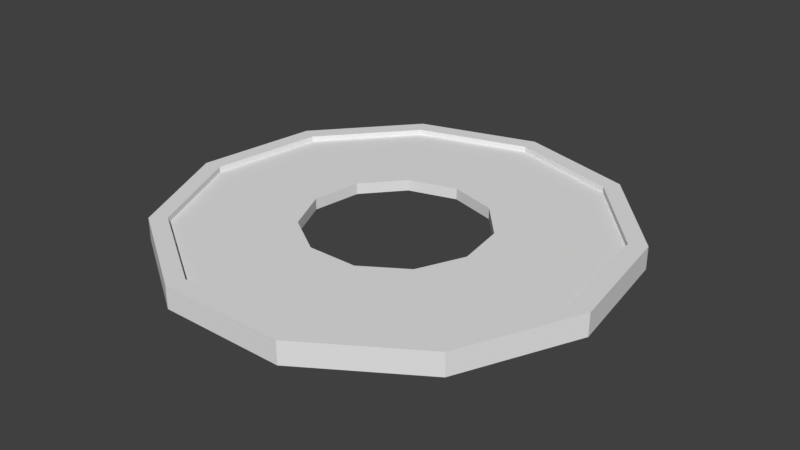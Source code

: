 # Source: OuterCoreBanditCoin.blend  (saved by Blender 2.78.0; exported with 4.5.12 LTS)
import bpy
from mathutils import Matrix  # noqa: F401  (used for matrix-valued properties, if any)

bpy.ops.wm.read_factory_settings(use_empty=True)
scene = bpy.context.scene
scene.name = 'Scene'

# ---- collections
col_collection_1 = bpy.data.collections.new('Collection 1'); scene.collection.children.link(col_collection_1)

# ---- world
world_world = bpy.data.worlds.new('World'); scene.world = world_world
world_world.color = (0.05088, 0.05088, 0.05088)
world_world.use_sun_shadow = False
world_world.sun_shadow_jitter_overblur = 0.0
world_world.cycles.sampling_method = 'MANUAL'

# ---- meshes
me_cylinder = bpy.data.meshes.new('Cylinder')
me_cylinder.from_pydata([(3.642e-09, 0.9218, -0.05), (3.642e-09, 0.9218, 0.05), (0.4984, 0.7755, -0.05), (0.4984, 0.7755, 0.05), (0.8385, 0.3829, -0.05), (0.8385, 0.3829, 0.05), (0.9125, -0.1312, -0.05), (0.9125, -0.1312, 0.05), (0.6967, -0.6037, -0.05), (0.6967, -0.6037, 0.05), (0.2597, -0.8845, -0.05), (0.2597, -0.8845, 0.05), (-0.2597, -0.8845, -0.05), (-0.2597, -0.8845, 0.05), (-0.6967, -0.6037, -0.05), (-0.6967, -0.6037, 0.05), (-0.9125, -0.1312, -0.05), (-0.9125, -0.1312, 0.05), (-0.8385, 0.3829, -0.05), (-0.8385, 0.3829, 0.05), (-0.4984, 0.7755, -0.05), (-0.4984, 0.7755, 0.05), (0.0, 1.0, -0.05), (0.5406, 0.8413, -0.05), (0.5406, 0.8413, 0.05), (0.0, 1.0, 0.05), (0.9096, 0.4154, -0.05), (0.9096, 0.4154, 0.05), (0.9898, -0.1423, -0.05), (0.9898, -0.1423, 0.05), (0.7557, -0.6549, -0.05), (0.7557, -0.6549, 0.05), (0.2817, -0.9595, -0.05), (0.2817, -0.9595, 0.05), (-0.2817, -0.9595, -0.05), (-0.2817, -0.9595, 0.05), (-0.7557, -0.6549, -0.05), (-0.7557, -0.6549, 0.05), (-0.9898, -0.1423, -0.05), (-0.9898, -0.1423, 0.05), (-0.9096, 0.4154, -0.05), (-0.9096, 0.4154, 0.05), (-0.5406, 0.8413, -0.05), (-0.5406, 0.8413, 0.05), (0.2166, 0.3371, 0.025), (5.222e-08, 0.4007, 0.025), (-0.2166, 0.3371, 0.025), (-0.3645, 0.1665, 0.025), (-0.3966, -0.05703, 0.025), (-0.3028, -0.2624, 0.025), (-0.1129, -0.3845, 0.025), (0.1129, -0.3845, 0.025), (0.3028, -0.2624, 0.025), (0.3966, -0.05703, 0.025), (0.3645, 0.1665, 0.025), (5.216e-08, 0.4007, -0.025), (0.2166, 0.3371, -0.025), (0.3645, 0.1665, -0.025), (0.3966, -0.05703, -0.025), (0.3028, -0.2624, -0.025), (0.1129, -0.3845, -0.025), (-0.1129, -0.3845, -0.025), (-0.3028, -0.2624, -0.025), (-0.3966, -0.05703, -0.025), (-0.3645, 0.1665, -0.025), (-0.2166, 0.3371, -0.025), (3.66e-09, 0.9218, 0.025), (0.4984, 0.7755, 0.025), (-0.4984, 0.7755, 0.025), (-0.8385, 0.3829, 0.025), (-0.9125, -0.1312, 0.025), (-0.6967, -0.6037, 0.025), (-0.2597, -0.8845, 0.025), (0.2597, -0.8845, 0.025), (0.6967, -0.6037, 0.025), (0.9125, -0.1312, 0.025), (0.8385, 0.3829, 0.025), (0.4984, 0.7755, -0.025), (3.605e-09, 0.9218, -0.025), (0.8385, 0.3829, -0.025), (0.9125, -0.1312, -0.025), (0.6967, -0.6037, -0.025), (0.2597, -0.8845, -0.025), (-0.2597, -0.8845, -0.025), (-0.6967, -0.6037, -0.025), (-0.9125, -0.1312, -0.025), (-0.8385, 0.3829, -0.025), (-0.4984, 0.7755, -0.025), (0.0, 1.0, -0.05), (0.0, 1.0, -0.05), (0.5406, 0.8413, -0.05), (0.5406, 0.8413, -0.05), (0.5406, 0.8413, 0.05), (0.5406, 0.8413, 0.05), (0.0, 1.0, 0.05), (0.0, 1.0, 0.05), (0.9096, 0.4154, -0.05), (0.9096, 0.4154, -0.05), (0.9096, 0.4154, 0.05), (0.9096, 0.4154, 0.05), (0.9898, -0.1423, -0.05), (0.9898, -0.1423, -0.05), (0.9898, -0.1423, 0.05), (0.9898, -0.1423, 0.05), (0.7557, -0.6549, -0.05), (0.7557, -0.6549, -0.05), (0.7557, -0.6549, 0.05), (0.7557, -0.6549, 0.05), (0.2817, -0.9595, -0.05), (0.2817, -0.9595, -0.05), (0.2817, -0.9595, 0.05), (0.2817, -0.9595, 0.05), (-0.2817, -0.9595, -0.05), (-0.2817, -0.9595, -0.05), (-0.2817, -0.9595, 0.05), (-0.2817, -0.9595, 0.05), (-0.7557, -0.6549, -0.05), (-0.7557, -0.6549, -0.05), (-0.7557, -0.6549, 0.05), (-0.7557, -0.6549, 0.05), (-0.9898, -0.1423, -0.05), (-0.9898, -0.1423, -0.05), (-0.9898, -0.1423, 0.05), (-0.9898, -0.1423, 0.05), (-0.9096, 0.4154, -0.05), (-0.9096, 0.4154, -0.05), (-0.9096, 0.4154, 0.05), (-0.9096, 0.4154, 0.05), (-0.5406, 0.8413, -0.05), (-0.5406, 0.8413, -0.05), (-0.5406, 0.8413, 0.05), (-0.5406, 0.8413, 0.05), (3.642e-09, 0.9218, -0.05), (3.642e-09, 0.9218, -0.05), (0.4984, 0.7755, -0.05), (0.4984, 0.7755, -0.05), (0.4984, 0.7755, 0.05), (0.4984, 0.7755, 0.05), (3.642e-09, 0.9218, 0.05), (3.642e-09, 0.9218, 0.05), (0.8385, 0.3829, -0.05), (0.8385, 0.3829, -0.05), (0.8385, 0.3829, 0.05), (0.8385, 0.3829, 0.05), (0.9125, -0.1312, -0.05), (0.9125, -0.1312, -0.05), (0.9125, -0.1312, 0.05), (0.9125, -0.1312, 0.05), (0.6967, -0.6037, -0.05), (0.6967, -0.6037, -0.05), (0.6967, -0.6037, 0.05), (0.6967, -0.6037, 0.05), (0.2597, -0.8845, -0.05), (0.2597, -0.8845, -0.05), (0.2597, -0.8845, 0.05), (0.2597, -0.8845, 0.05), (-0.2597, -0.8845, -0.05), (-0.2597, -0.8845, -0.05), (-0.2597, -0.8845, 0.05), (-0.2597, -0.8845, 0.05), (-0.6967, -0.6037, -0.05), (-0.6967, -0.6037, -0.05), (-0.6967, -0.6037, 0.05), (-0.6967, -0.6037, 0.05), (-0.9125, -0.1312, -0.05), (-0.9125, -0.1312, -0.05), (-0.9125, -0.1312, 0.05), (-0.9125, -0.1312, 0.05), (-0.8385, 0.3829, -0.05), (-0.8385, 0.3829, -0.05), (-0.8385, 0.3829, 0.05), (-0.8385, 0.3829, 0.05), (-0.4984, 0.7755, -0.05), (-0.4984, 0.7755, -0.05), (-0.4984, 0.7755, 0.05), (-0.4984, 0.7755, 0.05), (3.66e-09, 0.9218, 0.025), (3.66e-09, 0.9218, 0.025), (0.4984, 0.7755, 0.025), (0.4984, 0.7755, 0.025), (-0.4984, 0.7755, 0.025), (-0.4984, 0.7755, 0.025), (-0.8385, 0.3829, 0.025), (-0.8385, 0.3829, 0.025), (-0.9125, -0.1312, 0.025), (-0.9125, -0.1312, 0.025), (-0.6967, -0.6037, 0.025), (-0.6967, -0.6037, 0.025), (-0.2597, -0.8845, 0.025), (-0.2597, -0.8845, 0.025), (0.2597, -0.8845, 0.025), (0.2597, -0.8845, 0.025), (0.6967, -0.6037, 0.025), (0.6967, -0.6037, 0.025), (0.9125, -0.1312, 0.025), (0.9125, -0.1312, 0.025), (0.8385, 0.3829, 0.025), (0.8385, 0.3829, 0.025), (0.4984, 0.7755, -0.025), (0.4984, 0.7755, -0.025), (3.605e-09, 0.9218, -0.025), (3.605e-09, 0.9218, -0.025), (0.8385, 0.3829, -0.025), (0.8385, 0.3829, -0.025), (0.9125, -0.1312, -0.025), (0.9125, -0.1312, -0.025), (0.6967, -0.6037, -0.025), (0.6967, -0.6037, -0.025), (0.2597, -0.8845, -0.025), (0.2597, -0.8845, -0.025), (-0.2597, -0.8845, -0.025), (-0.2597, -0.8845, -0.025), (-0.6967, -0.6037, -0.025), (-0.6967, -0.6037, -0.025), (-0.9125, -0.1312, -0.025), (-0.9125, -0.1312, -0.025), (-0.8385, 0.3829, -0.025), (-0.8385, 0.3829, -0.025), (-0.4984, 0.7755, -0.025), (-0.4984, 0.7755, -0.025), (5.222e-08, 0.4007, 0.025), (5.222e-08, 0.4007, 0.025), (0.2166, 0.3371, 0.025), (0.2166, 0.3371, 0.025), (-0.2166, 0.3371, 0.025), (-0.2166, 0.3371, 0.025), (-0.3645, 0.1665, 0.025), (-0.3645, 0.1665, 0.025), (-0.3966, -0.05703, 0.025), (-0.3966, -0.05703, 0.025), (-0.3028, -0.2624, 0.025), (-0.3028, -0.2624, 0.025), (-0.1129, -0.3845, 0.025), (-0.1129, -0.3845, 0.025), (0.1129, -0.3845, 0.025), (0.1129, -0.3845, 0.025), (0.3028, -0.2624, 0.025), (0.3028, -0.2624, 0.025), (0.3966, -0.05703, 0.025), (0.3966, -0.05703, 0.025), (0.3645, 0.1665, 0.025), (0.3645, 0.1665, 0.025), (0.2166, 0.3371, -0.025), (0.2166, 0.3371, -0.025), (5.216e-08, 0.4007, -0.025), (5.216e-08, 0.4007, -0.025), (0.3645, 0.1665, -0.025), (0.3645, 0.1665, -0.025), (0.3966, -0.05703, -0.025), (0.3966, -0.05703, -0.025), (0.3028, -0.2624, -0.025), (0.3028, -0.2624, -0.025), (0.1129, -0.3845, -0.025), (0.1129, -0.3845, -0.025), (-0.1129, -0.3845, -0.025), (-0.1129, -0.3845, -0.025), (-0.3028, -0.2624, -0.025), (-0.3028, -0.2624, -0.025), (-0.3966, -0.05703, -0.025), (-0.3966, -0.05703, -0.025), (-0.3645, 0.1665, -0.025), (-0.3645, 0.1665, -0.025), (-0.2166, 0.3371, -0.025), (-0.2166, 0.3371, -0.025)], [], [(88, 94, 92, 90), (91, 93, 98, 96), (97, 99, 102, 100), (101, 103, 106, 104), (105, 107, 110, 108), (109, 111, 114, 112), (113, 115, 118, 116), (117, 119, 122, 120), (121, 123, 126, 124), (125, 127, 130, 128), (129, 131, 95, 89), (134, 132, 22, 23), (138, 136, 24, 25), (140, 134, 23, 26), (136, 142, 27, 24), (144, 140, 26, 28), (142, 146, 29, 27), (148, 144, 28, 30), (146, 150, 31, 29), (152, 148, 30, 32), (150, 154, 33, 31), (156, 152, 32, 34), (154, 158, 35, 33), (160, 156, 34, 36), (158, 162, 37, 35), (164, 160, 36, 38), (162, 166, 39, 37), (168, 164, 38, 40), (166, 170, 41, 39), (172, 168, 40, 42), (170, 174, 43, 41), (132, 172, 42, 22), (174, 138, 25, 43), (240, 247, 248, 239), (139, 176, 178, 137), (175, 180, 177, 1), (171, 182, 181, 21), (167, 184, 183, 19), (163, 186, 185, 17), (159, 188, 187, 15), (155, 190, 189, 13), (151, 192, 191, 11), (147, 194, 193, 9), (143, 196, 195, 7), (3, 179, 197, 5), (223, 243, 246, 241), (135, 198, 200, 133), (141, 202, 199, 2), (145, 204, 203, 4), (149, 206, 205, 6), (153, 208, 207, 8), (157, 210, 209, 10), (161, 212, 211, 12), (165, 214, 213, 14), (169, 216, 215, 16), (173, 218, 217, 18), (0, 201, 219, 20), (220, 222, 67, 66), (224, 220, 66, 68), (226, 224, 68, 69), (228, 226, 69, 70), (230, 228, 70, 71), (232, 230, 71, 72), (234, 232, 72, 73), (236, 234, 73, 74), (238, 236, 74, 75), (54, 238, 75, 76), (222, 54, 76, 67), (242, 244, 78, 77), (57, 242, 77, 79), (249, 57, 79, 80), (250, 249, 80, 81), (252, 250, 81, 82), (254, 252, 82, 83), (256, 254, 83, 84), (258, 256, 84, 85), (260, 258, 85, 86), (262, 260, 86, 87), (244, 262, 87, 78), (53, 58, 251, 237), (52, 59, 253, 235), (51, 60, 255, 233), (50, 61, 257, 231), (49, 62, 259, 229), (48, 63, 261, 227), (47, 64, 263, 225), (46, 65, 245, 221), (45, 55, 56, 44)])
me_cylinder.polygons.foreach_set('use_smooth', [True] * 88)
me_cylinder.use_remesh_preserve_volume = False
me_cylinder.use_remesh_preserve_attributes = False
me_cylinder.use_mirror_vertex_groups = False
me_cylinder.update()

# ---- objects
ob_cylinder = bpy.data.objects.new('Cylinder', me_cylinder)

# ---- transforms, parenting, visibility, modifiers, constraints
ob_cylinder.location = (0.0, 0.0, 0.0)
ob_cylinder.lineart.crease_threshold = 0.0

# ---- collection membership
col_collection_1.objects.link(ob_cylinder)

# ---- scene / render settings (as saved in the file)
scene.frame_start = 1; scene.frame_end = 250; scene.frame_set(1)
scene.render.engine = 'BLENDER_EEVEE_NEXT'
scene.render.resolution_percentage = 50
scene.render.dither_intensity = 0.0
scene.cycles.use_denoising = False
scene.cycles.samples = 128
scene.cycles.sampling_pattern = 'TABULATED_SOBOL'
scene.cycles.light_sampling_threshold = 0.0
scene.cycles.use_adaptive_sampling = False
scene.cycles.use_light_tree = False
scene.cycles.blur_glossy = 0.0
scene.cycles.sample_clamp_indirect = 0.0
scene.view_settings.view_transform = 'Standard'
bpy.context.view_layer.update()

# ---- added for rendering (the .blend has no active camera and no usable light): camera, sun
cam_auto = bpy.data.cameras.new('AutoCamera')
cam_auto.lens = 50.0
cam_auto.sensor_width = 36.0
cam_auto.clip_end = 1000.0
ob_auto_camera = bpy.data.objects.new('AutoCamera', cam_auto)
scene.collection.objects.link(ob_auto_camera)
ob_auto_camera.location = (2.5788, -3.07431, 2.06304)
ob_auto_camera.rotation_euler = (1.09748, -7.21219e-08, 0.694738)
scene.camera = ob_auto_camera
light_auto_sun = bpy.data.lights.new('AutoSun', 'SUN')
light_auto_sun.energy = 3.0
light_auto_sun.angle = 0.0523599
ob_auto_sun = bpy.data.objects.new('AutoSun', light_auto_sun)
scene.collection.objects.link(ob_auto_sun)
ob_auto_sun.rotation_euler = (0.872665, 0.174533, 0.523599)
bpy.context.view_layer.update()
